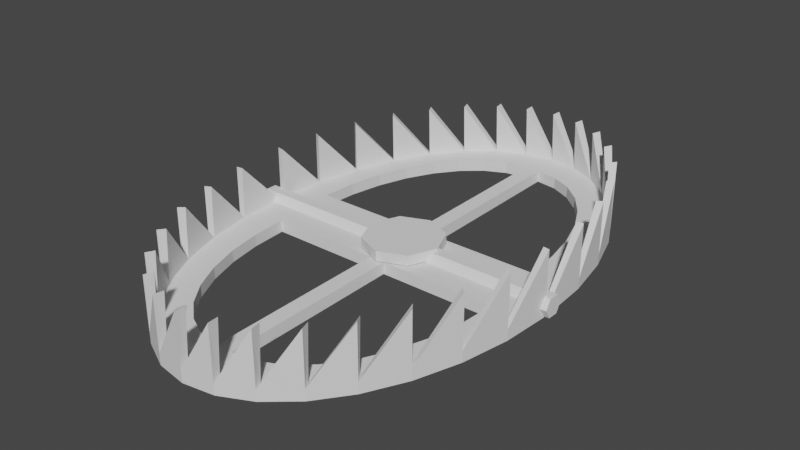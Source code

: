 # Source: trap_1.blend  (saved by Blender 2.82.7; exported with 4.5.12 LTS)
import bpy
from mathutils import Matrix  # noqa: F401  (used for matrix-valued properties, if any)

bpy.ops.wm.read_factory_settings(use_empty=True)
scene = bpy.context.scene
scene.name = 'Scene'

# ---- collections
col_collection = bpy.data.collections.new('Collection'); scene.collection.children.link(col_collection)

# ---- world
world_world = bpy.data.worlds.new('World'); scene.world = world_world
world_world.use_nodes = True; world_world.node_tree.nodes.clear()
_N = world_world.node_tree.nodes; _L = world_world.node_tree.links
n0 = _N.new('ShaderNodeOutputWorld'); n0.name = 'World Output'; n0.location = (300, 300)
n1 = _N.new('ShaderNodeBackground'); n1.name = 'Background'; n1.location = (10, 300)
n1.inputs[0].default_value = (0.05088, 0.05088, 0.05088, 1.0)
_L.new(n1.outputs[0], n0.inputs[0])
n0.is_active_output = True
world_world.color = (0.05088, 0.05088, 0.05088)
world_world.use_sun_shadow = False
world_world.sun_shadow_jitter_overblur = 0.0

# ---- meshes
me_x = bpy.data.meshes.new('円柱')
me_x.from_pydata([(1.0, 7.55e-08, -1.0), (1.0, 7.55e-08, 1.0), (0.9808, -0.1951, -1.0), (0.9808, -0.1951, 1.0), (0.9239, -0.3827, -1.0), (0.9239, -0.3827, 1.0), (0.8315, -0.5556, -1.0), (0.8315, -0.5556, 1.0), (0.7071, -0.7071, -1.0), (0.7071, -0.7071, 1.0), (0.5556, -0.8315, -1.0), (0.5556, -0.8315, 1.0), (0.3827, -0.9239, -1.0), (0.3827, -0.9239, 1.0), (0.1951, -0.9808, -1.0), (0.1951, -0.9808, 1.0), (-3.258e-07, -1.0, -1.0), (-3.258e-07, -1.0, 1.0), (-0.1951, -0.9808, -1.0), (-0.1951, -0.9808, 1.0), (-0.3827, -0.9239, -1.0), (-0.3827, -0.9239, 1.0), (-0.5556, -0.8315, -1.0), (-0.5556, -0.8315, 1.0), (-0.7071, -0.7071, -1.0), (-0.7071, -0.7071, 1.0), (-0.8315, -0.5556, -1.0), (-0.8315, -0.5556, 1.0), (-0.9239, -0.3827, -1.0), (-0.9239, -0.3827, 1.0), (-0.9808, -0.1951, -1.0), (-0.9808, -0.1951, 1.0), (-1.0, 9.656e-07, -1.0), (0.971, 0.00286, -0.9726), (0.9602, 0.00392, 1.0), (0.9527, -0.1894, -0.9721), (0.9425, -0.1835, 1.0), (0.8974, -0.3716, -0.9721), (0.8886, -0.3638, 1.0), (0.8077, -0.5396, -0.9721), (0.8005, -0.5302, 1.0), (0.6869, -0.6868, -0.9721), (0.6817, -0.6762, 1.0), (0.5397, -0.8076, -0.9721), (0.5367, -0.7962, 1.0), (0.3718, -0.8973, -0.9721), (0.3711, -0.8856, 1.0), (0.1896, -0.9526, -0.9721), (0.1912, -0.941, 1.0), (9.001e-05, -0.9713, -0.9721), (0.003919, -0.9602, 1.0), (-0.1894, -0.9527, -0.9721), (-0.1835, -0.9425, 1.0), (-0.3716, -0.8974, -0.9721), (-0.3638, -0.8886, 1.0), (-0.5396, -0.8077, -0.9721), (-0.5302, -0.8005, 1.0), (-0.6868, -0.6869, -0.9721), (-0.6762, -0.6817, 1.0), (-0.8076, -0.5397, -0.9721), (-0.7962, -0.5367, 1.0), (-0.8973, -0.3718, -0.9721), (-0.8856, -0.3711, 1.0), (-0.9526, -0.1896, -0.9721), (-0.941, -0.1912, 1.0), (-0.9718, 0.002773, -0.9717), (0.7871, -0.1215, -0.9726), (0.7871, -0.1215, -1.0), (0.05541, -0.1215, -0.9724), (0.05541, -0.1215, -1.0), (0.7807, -0.1936, -0.9725), (0.7807, -0.1936, -1.0), (0.7736, -0.2636, -0.9725), (0.7736, -0.2636, -1.0), (0.7327, -0.3983, -0.9724), (0.7327, -0.3983, -1.0), (0.6664, -0.5225, -0.9723), (0.6664, -0.5225, -1.0), (0.5771, -0.6313, -0.9723), (0.5771, -0.6313, -1.0), (0.4683, -0.7206, -0.9722), (0.4683, -0.7206, -1.0), (0.3441, -0.787, -0.9722), (0.3441, -0.787, -1.0), (0.06934, -0.8417, -0.9722), (0.06934, -0.8417, -1.0), (0.2094, -0.8279, -0.9722), (0.2094, -0.8279, -1.0), (-0.04459, -0.1215, -0.9724), (-0.04459, -0.1215, -1.0), (-0.03066, -0.8417, -0.9722), (-0.03066, -0.8417, -1.0), (-0.7492, -0.1215, -0.9721), (-0.7492, -0.1215, -1.0), (-0.1708, -0.8279, -0.9722), (-0.1708, -0.8279, -1.0), (-0.6278, -0.5226, -0.9722), (-0.6278, -0.5226, -1.0), (-0.735, -0.2637, -0.9722), (-0.735, -0.2637, -1.0), (-0.6941, -0.3984, -0.9722), (-0.6941, -0.3984, -1.0), (-0.3055, -0.787, -0.9722), (-0.3055, -0.787, -1.0), (-0.4296, -0.7207, -0.9722), (-0.4296, -0.7207, -1.0), (-0.5385, -0.6314, -0.9722), (-0.5385, -0.6314, -1.0), (1.0, 7.493e-08, -1.423), (0.9808, -0.1951, -1.423), (0.9239, -0.3827, -1.423), (0.8315, -0.5556, -1.423), (0.7071, -0.7071, -1.423), (0.5556, -0.8315, -1.423), (0.3827, -0.9239, -1.423), (0.1951, -0.9808, -1.423), (-3.258e-07, -1.0, -1.423), (-0.1951, -0.9808, -1.423), (-0.3827, -0.9239, -1.423), (-0.5556, -0.8315, -1.423), (-0.7071, -0.7071, -1.423), (-0.8315, -0.5556, -1.423), (-0.9239, -0.3827, -1.423), (-0.9808, -0.1951, -1.423), (-1.0, 9.65e-07, -1.423), (0.7807, -0.1936, -1.423), (0.7871, -0.1215, -1.423), (0.05541, -0.1215, -1.423), (0.7736, -0.2636, -1.423), (0.7327, -0.3983, -1.423), (0.6664, -0.5225, -1.423), (0.5771, -0.6313, -1.423), (0.4683, -0.7206, -1.423), (0.3441, -0.787, -1.423), (0.06934, -0.8417, -1.423), (0.2094, -0.8279, -1.423), (-0.03066, -0.8417, -1.423), (-0.04459, -0.1215, -1.423), (-0.7492, -0.1215, -1.423), (-0.1708, -0.8279, -1.423), (-0.6278, -0.5226, -1.423), (-0.6941, -0.3984, -1.423), (-0.735, -0.2637, -1.423), (-0.3055, -0.787, -1.423), (-0.4296, -0.7207, -1.423), (-0.5385, -0.6314, -1.423)], [], [(1, 2, 0), (3, 4, 2), (5, 6, 4), (7, 8, 6), (9, 10, 8), (11, 12, 10), (13, 14, 12), (15, 16, 14), (17, 18, 16), (19, 20, 18), (21, 22, 20), (23, 24, 22), (25, 26, 24), (27, 28, 26), (29, 30, 28), (31, 32, 30), (83, 81, 132, 133), (34, 33, 35), (36, 35, 37), (38, 37, 39), (40, 39, 41), (42, 41, 43), (44, 43, 45), (46, 45, 47), (48, 47, 49), (50, 49, 51), (52, 51, 53), (54, 53, 55), (56, 55, 57), (58, 57, 59), (60, 59, 61), (62, 61, 63), (64, 63, 65), (65, 63, 92, 88, 90, 84, 68, 66, 35, 33), (1, 0, 33, 34), (3, 2, 35, 36), (5, 4, 37, 38), (7, 6, 39, 40), (9, 8, 41, 42), (11, 10, 43, 44), (13, 12, 45, 46), (15, 14, 47, 48), (17, 16, 49, 50), (19, 18, 51, 52), (21, 20, 53, 54), (23, 22, 55, 56), (25, 24, 57, 58), (27, 26, 59, 60), (29, 28, 61, 62), (31, 30, 63, 64), (2, 1, 34, 35), (4, 3, 36, 37), (6, 5, 38, 39), (8, 7, 40, 41), (10, 9, 42, 43), (12, 11, 44, 45), (14, 13, 46, 47), (16, 15, 48, 49), (18, 17, 50, 51), (20, 19, 52, 53), (22, 21, 54, 55), (24, 23, 56, 57), (26, 25, 58, 59), (28, 27, 60, 61), (30, 29, 62, 63), (32, 31, 64, 65), (0, 32, 65, 33), (95, 94, 90, 91), (103, 102, 94, 95), (97, 96, 106, 107), (93, 92, 98, 99), (101, 100, 96, 97), (77, 76, 74, 75), (69, 68, 84, 85), (105, 104, 102, 103), (92, 93, 89, 88), (71, 70, 66, 67), (107, 106, 104, 105), (85, 84, 86, 87), (87, 86, 82, 83), (79, 78, 76, 77), (67, 66, 68, 69), (75, 74, 72, 73), (24, 26, 121, 120), (73, 72, 70, 71), (35, 66, 70, 72, 74, 76, 78, 80, 82, 86, 84, 90, 94, 102, 104, 106, 96, 100, 98, 92, 63, 61, 59, 57, 55, 53, 51, 49, 47, 45, 43, 41, 39, 37), (83, 82, 80, 81), (81, 80, 78, 79), (99, 98, 100, 101), (91, 90, 88, 89), (124, 108, 109, 126, 127, 137, 138, 123), (123, 138, 142, 141, 140, 145, 144, 143, 139, 136, 137, 127, 134, 135, 133, 132, 131, 130, 129, 128, 125, 126, 109, 110, 111, 112, 113, 114, 115, 116, 117, 118, 119, 120, 121, 122), (101, 97, 140, 141), (69, 85, 134, 127), (12, 14, 115, 114), (26, 28, 122, 121), (0, 2, 109, 108), (99, 101, 141, 142), (14, 16, 116, 115), (87, 83, 133, 135), (73, 71, 125, 128), (28, 30, 123, 122), (2, 4, 110, 109), (93, 99, 142, 138), (16, 18, 117, 116), (75, 73, 128, 129), (105, 103, 143, 144), (30, 32, 124, 123), (85, 87, 135, 134), (4, 6, 111, 110), (18, 20, 118, 117), (77, 75, 129, 130), (91, 89, 137, 136), (79, 77, 130, 131), (6, 8, 112, 111), (97, 107, 145, 140), (89, 93, 138, 137), (20, 22, 119, 118), (32, 0, 108, 124), (103, 95, 139, 143), (8, 10, 113, 112), (107, 105, 144, 145), (95, 91, 136, 139), (22, 24, 120, 119), (81, 79, 131, 132), (71, 67, 126, 125), (10, 12, 114, 113), (67, 69, 127, 126)])
_uv = me_x.uv_layers.new(name='UVマップ')
_uv.uv.foreach_set('vector', [0.75, 1.0, 0.7188, 0.5, 0.75, 0.5, 0.7188, 1.0, 0.6875, 0.5, 0.7188, 0.5, 0.6875, 1.0, 0.6562, 0.5, 0.6875, 0.5, 0.6562, 1.0, 0.625, 0.5, 0.6562, 0.5, 0.625, 1.0, 0.5938, 0.5, 0.625, 0.5, 0.5938, 1.0, 0.5625, 0.5, 0.5938, 0.5, 0.5625, 1.0, 0.5312, 0.5, 0.5625, 0.5, 0.5312, 1.0, 0.5, 0.5, 0.5312, 0.5, 0.5, 1.0, 0.4688, 0.5, 0.5, 0.5, 0.4688, 1.0, 0.4375, 0.5, 0.4688, 0.5, 0.4375, 1.0, 0.4062, 0.5, 0.4375, 0.5, 0.4062, 1.0, 0.375, 0.5, 0.4062, 0.5, 0.375, 1.0, 0.3438, 0.5, 0.375, 0.5, 0.3438, 1.0, 0.3125, 0.5, 0.3438, 0.5, 0.3125, 1.0, 0.2812, 0.5, 0.3125, 0.5, 0.2812, 1.0, 0.25, 0.5, 0.2812, 0.5, 0.6582, 0.4717, 0.6167, 0.4496, 0.6167, 0.4496, 0.6582, 0.4717, 0.75, 1.0, 0.75, 0.5, 0.7188, 0.5, 0.7188, 1.0, 0.7188, 0.5, 0.6875, 0.5, 0.6875, 1.0, 0.6875, 0.5, 0.6562, 0.5, 0.6562, 1.0, 0.6562, 0.5, 0.625, 0.5, 0.625, 1.0, 0.625, 0.5, 0.5938, 0.5, 0.5938, 1.0, 0.5938, 0.5, 0.5625, 0.5, 0.5625, 1.0, 0.5625, 0.5, 0.5312, 0.5, 0.5312, 1.0, 0.5312, 0.5, 0.5, 0.5, 0.5, 1.0, 0.5, 0.5, 0.4688, 0.5, 0.4688, 1.0, 0.4688, 0.5, 0.4375, 0.5, 0.4375, 1.0, 0.4375, 0.5, 0.4062, 0.5, 0.4062, 1.0, 0.4062, 0.5, 0.375, 0.5, 0.375, 1.0, 0.375, 0.5, 0.3438, 0.5, 0.3438, 1.0, 0.3438, 0.5, 0.3125, 0.5, 0.3125, 1.0, 0.3125, 0.5, 0.2812, 0.5, 0.2812, 1.0, 0.2812, 0.5, 0.25, 0.5, 0.51, 0.25, 0.5146, 0.2032, 0.565, 0.2195, 0.7391, 0.2194, 0.7424, 0.04197, 0.7671, 0.04197, 0.7638, 0.2194, 0.9445, 0.2195, 0.9854, 0.2032, 0.99, 0.25, 0.75, 1.0, 0.75, 0.5, 0.75, 0.5, 0.75, 1.0, 0.7188, 1.0, 0.7188, 0.5, 0.7188, 0.5, 0.7188, 1.0, 0.6875, 1.0, 0.6875, 0.5, 0.6875, 0.5, 0.6875, 1.0, 0.6562, 1.0, 0.6562, 0.5, 0.6562, 0.5, 0.6562, 1.0, 0.625, 1.0, 0.625, 0.5, 0.625, 0.5, 0.625, 1.0, 0.5938, 1.0, 0.5938, 0.5, 0.5938, 0.5, 0.5938, 1.0, 0.5625, 1.0, 0.5625, 0.5, 0.5625, 0.5, 0.5625, 1.0, 0.5312, 1.0, 0.5312, 0.5, 0.5312, 0.5, 0.5312, 1.0, 0.5, 1.0, 0.5, 0.5, 0.5, 0.5, 0.5, 1.0, 0.4688, 1.0, 0.4688, 0.5, 0.4688, 0.5, 0.4688, 1.0, 0.4375, 1.0, 0.4375, 0.5, 0.4375, 0.5, 0.4375, 1.0, 0.4062, 1.0, 0.4062, 0.5, 0.4062, 0.5, 0.4062, 1.0, 0.375, 1.0, 0.375, 0.5, 0.375, 0.5, 0.375, 1.0, 0.3438, 1.0, 0.3438, 0.5, 0.3438, 0.5, 0.3438, 1.0, 0.3125, 1.0, 0.3125, 0.5, 0.3125, 0.5, 0.3125, 1.0, 0.2812, 1.0, 0.2812, 0.5, 0.2812, 0.5, 0.2812, 1.0, 0.7188, 0.5, 0.75, 1.0, 0.75, 1.0, 0.7188, 0.5, 0.6875, 0.5, 0.7188, 1.0, 0.7188, 1.0, 0.6875, 0.5, 0.6562, 0.5, 0.6875, 1.0, 0.6875, 1.0, 0.6562, 0.5, 0.625, 0.5, 0.6562, 1.0, 0.6562, 1.0, 0.625, 0.5, 0.5938, 0.5, 0.625, 1.0, 0.625, 1.0, 0.5938, 0.5, 0.5625, 0.5, 0.5938, 1.0, 0.5938, 1.0, 0.5625, 0.5, 0.5312, 0.5, 0.5625, 1.0, 0.5625, 1.0, 0.5312, 0.5, 0.5, 0.5, 0.5312, 1.0, 0.5312, 1.0, 0.5, 0.5, 0.4688, 0.5, 0.5, 1.0, 0.5, 1.0, 0.4688, 0.5, 0.4375, 0.5, 0.4688, 1.0, 0.4688, 1.0, 0.4375, 0.5, 0.4062, 0.5, 0.4375, 1.0, 0.4375, 1.0, 0.4062, 0.5, 0.375, 0.5, 0.4062, 1.0, 0.4062, 1.0, 0.375, 0.5, 0.3438, 0.5, 0.375, 1.0, 0.375, 1.0, 0.3438, 0.5, 0.3125, 0.5, 0.3438, 1.0, 0.3438, 1.0, 0.3125, 0.5, 0.2812, 0.5, 0.3125, 1.0, 0.3125, 1.0, 0.2812, 0.5, 0.25, 0.5, 0.2812, 1.0, 0.2812, 1.0, 0.25, 0.5, 0.99, 0.25, 0.51, 0.25, 0.51, 0.25, 0.99, 0.25, 0.7968, 0.4854, 0.7968, 0.4854, 0.7519, 0.4898, 0.7517, 0.4898, 0.8418, 0.4717, 0.8418, 0.4717, 0.7968, 0.4854, 0.7968, 0.4854, 0.9496, 0.3833, 0.9496, 0.3833, 0.9197, 0.4197, 0.9197, 0.4197, 0.99, 0.25, 0.99, 0.25, 0.9854, 0.2968, 0.9854, 0.2968, 0.9717, 0.3418, 0.9717, 0.3418, 0.9496, 0.3833, 0.9496, 0.3833, 0.5504, 0.3833, 0.5504, 0.3833, 0.5283, 0.3418, 0.5283, 0.3418, 0.7545, 0.25, 0.7545, 0.25, 0.75, 0.49, 0.75, 0.49, 0.8833, 0.4496, 0.8833, 0.4496, 0.8418, 0.4717, 0.8418, 0.4717, 0.99, 0.25, 0.99, 0.25, 0.7551, 0.25, 0.7551, 0.25, 0.5123, 0.2734, 0.5123, 0.2734, 0.51, 0.25, 0.51, 0.25, 0.9197, 0.4197, 0.9197, 0.4197, 0.8833, 0.4496, 0.8833, 0.4496, 0.75, 0.49, 0.75, 0.49, 0.7032, 0.4854, 0.7032, 0.4854, 0.7032, 0.4854, 0.7032, 0.4854, 0.6582, 0.4717, 0.6582, 0.4717, 0.5803, 0.4197, 0.5803, 0.4197, 0.5504, 0.3833, 0.5504, 0.3833, 0.51, 0.25, 0.51, 0.25, 0.7545, 0.25, 0.7545, 0.25, 0.5283, 0.3418, 0.5283, 0.3418, 0.5146, 0.2968, 0.5146, 0.2968, 0.375, 0.5, 0.3438, 0.5, 0.3438, 0.5, 0.375, 0.5, 0.5146, 0.2968, 0.5146, 0.2968, 0.5123, 0.2734, 0.5123, 0.2734, 0.9854, 0.2032, 0.9445, 0.2195, 0.9429, 0.2018, 0.9412, 0.1846, 0.9311, 0.1514, 0.9147, 0.1208, 0.8926, 0.09393, 0.8657, 0.07187, 0.835, 0.05548, 0.8017, 0.04539, 0.7671, 0.04197, 0.7424, 0.04197, 0.7078, 0.04538, 0.6745, 0.05548, 0.6438, 0.07187, 0.617, 0.09392, 0.5949, 0.1208, 0.5785, 0.1514, 0.5684, 0.1846, 0.565, 0.2195, 0.5146, 0.2032, 0.5283, 0.1582, 0.5504, 0.1167, 0.5803, 0.08029, 0.6167, 0.05045, 0.6582, 0.02827, 0.7032, 0.01461, 0.75, 0.01, 0.7968, 0.01461, 0.8418, 0.02827, 0.8833, 0.05045, 0.9197, 0.08029, 0.9496, 0.1167, 0.9717, 0.1582, 0.6582, 0.4717, 0.6582, 0.4717, 0.6167, 0.4496, 0.6167, 0.4496, 0.6167, 0.4496, 0.6167, 0.4496, 0.5803, 0.4197, 0.5803, 0.4197, 0.9854, 0.2968, 0.9854, 0.2968, 0.9717, 0.3418, 0.9717, 0.3418, 0.7517, 0.4898, 0.7519, 0.4898, 0.7551, 0.25, 0.7551, 0.25, 0.51, 0.25, 0.99, 0.25, 0.9854, 0.2032, 0.9389, 0.2209, 0.7633, 0.2208, 0.7393, 0.2208, 0.5702, 0.2208, 0.5146, 0.2032, 0.5146, 0.2032, 0.5702, 0.2208, 0.5736, 0.1867, 0.5834, 0.1544, 0.5993, 0.1246, 0.6208, 0.09847, 0.6469, 0.07704, 0.6767, 0.06111, 0.709, 0.05131, 0.7426, 0.048, 0.7393, 0.2208, 0.7633, 0.2208, 0.7666, 0.048, 0.8003, 0.05131, 0.8326, 0.06112, 0.8624, 0.07705, 0.8885, 0.09849, 0.9099, 0.1246, 0.9259, 0.1544, 0.9357, 0.1867, 0.9374, 0.2035, 0.9389, 0.2209, 0.9854, 0.2032, 0.9717, 0.1582, 0.9496, 0.1167, 0.9197, 0.08029, 0.8833, 0.05045, 0.8418, 0.02827, 0.7968, 0.01461, 0.75, 0.01, 0.7032, 0.01461, 0.6582, 0.02827, 0.6167, 0.05045, 0.5803, 0.08029, 0.5504, 0.1167, 0.5283, 0.1582, 0.9717, 0.3418, 0.9496, 0.3833, 0.9496, 0.3833, 0.9717, 0.3418, 0.7545, 0.25, 0.75, 0.49, 0.75, 0.49, 0.7545, 0.25, 0.5625, 0.5, 0.5312, 0.5, 0.5312, 0.5, 0.5625, 0.5, 0.3438, 0.5, 0.3125, 0.5, 0.3125, 0.5, 0.3438, 0.5, 0.75, 0.5, 0.7188, 0.5, 0.7188, 0.5, 0.75, 0.5, 0.9854, 0.2968, 0.9717, 0.3418, 0.9717, 0.3418, 0.9854, 0.2968, 0.5312, 0.5, 0.5, 0.5, 0.5, 0.5, 0.5312, 0.5, 0.7032, 0.4854, 0.6582, 0.4717, 0.6582, 0.4717, 0.7032, 0.4854, 0.5146, 0.2968, 0.5123, 0.2734, 0.5123, 0.2734, 0.5146, 0.2968, 0.3125, 0.5, 0.2812, 0.5, 0.2812, 0.5, 0.3125, 0.5, 0.7188, 0.5, 0.6875, 0.5, 0.6875, 0.5, 0.7188, 0.5, 0.99, 0.25, 0.9854, 0.2968, 0.9854, 0.2968, 0.99, 0.25, 0.5, 0.5, 0.4688, 0.5, 0.4688, 0.5, 0.5, 0.5, 0.5283, 0.3418, 0.5146, 0.2968, 0.5146, 0.2968, 0.5283, 0.3418, 0.8833, 0.4496, 0.8418, 0.4717, 0.8418, 0.4717, 0.8833, 0.4496, 0.2812, 0.5, 0.25, 0.5, 0.25, 0.5, 0.2812, 0.5, 0.75, 0.49, 0.7032, 0.4854, 0.7032, 0.4854, 0.75, 0.49, 0.6875, 0.5, 0.6562, 0.5, 0.6562, 0.5, 0.6875, 0.5, 0.4688, 0.5, 0.4375, 0.5, 0.4375, 0.5, 0.4688, 0.5, 0.5504, 0.3833, 0.5283, 0.3418, 0.5283, 0.3418, 0.5504, 0.3833, 0.7517, 0.4898, 0.7551, 0.25, 0.7551, 0.25, 0.7517, 0.4898, 0.5803, 0.4197, 0.5504, 0.3833, 0.5504, 0.3833, 0.5803, 0.4197, 0.6562, 0.5, 0.625, 0.5, 0.625, 0.5, 0.6562, 0.5, 0.9496, 0.3833, 0.9197, 0.4197, 0.9197, 0.4197, 0.9496, 0.3833, 0.7551, 0.25, 0.99, 0.25, 0.99, 0.25, 0.7551, 0.25, 0.4375, 0.5, 0.4062, 0.5, 0.4062, 0.5, 0.4375, 0.5, 0.51, 0.25, 0.99, 0.25, 0.99, 0.25, 0.51, 0.25, 0.8418, 0.4717, 0.7968, 0.4854, 0.7968, 0.4854, 0.8418, 0.4717, 0.625, 0.5, 0.5938, 0.5, 0.5938, 0.5, 0.625, 0.5, 0.9197, 0.4197, 0.8833, 0.4496, 0.8833, 0.4496, 0.9197, 0.4197, 0.7968, 0.4854, 0.7517, 0.4898, 0.7517, 0.4898, 0.7968, 0.4854, 0.4062, 0.5, 0.375, 0.5, 0.375, 0.5, 0.4062, 0.5, 0.6167, 0.4496, 0.5803, 0.4197, 0.5803, 0.4197, 0.6167, 0.4496, 0.5123, 0.2734, 0.51, 0.25, 0.51, 0.25, 0.5123, 0.2734, 0.5938, 0.5, 0.5625, 0.5, 0.5625, 0.5, 0.5938, 0.5, 0.51, 0.25, 0.7545, 0.25, 0.7545, 0.25, 0.51, 0.25])
me_x.use_remesh_fix_poles = True
me_x.use_remesh_preserve_attributes = False
me_x.use_mirror_vertex_groups = False
me_x.update()
me_001 = bpy.data.meshes.new('円柱.001')
me_001.from_pydata([(0.0, 1.0, -1.0), (0.0, 1.0, 1.0), (0.1951, 0.9808, -1.0), (0.1951, 0.9808, 1.0), (0.3827, 0.9239, -1.0), (0.3827, 0.9239, 1.0), (0.5556, 0.8315, -1.0), (0.5556, 0.8315, 1.0), (0.7071, 0.7071, -1.0), (0.7071, 0.7071, 1.0), (0.8315, 0.5556, -1.0), (0.8315, 0.5556, 1.0), (0.9239, 0.3827, -1.0), (0.9239, 0.3827, 1.0), (0.9808, 0.1951, -1.0), (0.9808, 0.1951, 1.0), (1.0, 7.55e-08, -1.0), (-1.0, 9.656e-07, -1.0), (-1.0, 9.656e-07, 1.0), (-0.9808, 0.1951, -1.0), (-0.9808, 0.1951, 1.0), (-0.9239, 0.3827, -1.0), (-0.9239, 0.3827, 1.0), (-0.8315, 0.5556, -1.0), (-0.8315, 0.5556, 1.0), (-0.7071, 0.7071, -1.0), (-0.7071, 0.7071, 1.0), (-0.5556, 0.8315, -1.0), (-0.5556, 0.8315, 1.0), (-0.3827, 0.9239, -1.0), (-0.3827, 0.9239, 1.0), (-0.1951, 0.9808, -1.0), (-0.1951, 0.9808, 1.0), (-0.9904, 0.09755, -1.0), (-9.033e-05, 0.9713, -0.9721), (-0.00392, 0.9602, 1.0), (0.1894, 0.9527, -0.9721), (0.1835, 0.9425, 1.0), (0.3716, 0.8974, -0.9721), (0.3638, 0.8886, 1.0), (0.5396, 0.8077, -0.9721), (0.5302, 0.8005, 1.0), (0.6868, 0.6869, -0.9721), (0.6762, 0.6817, 1.0), (0.8076, 0.5397, -0.9721), (0.7962, 0.5367, 1.0), (0.8973, 0.3718, -0.9721), (0.8856, 0.3711, 1.0), (0.9526, 0.1896, -0.9721), (0.941, 0.1912, 1.0), (0.9718, -0.002772, -0.9717), (-0.971, -0.002859, -0.9726), (-0.9602, -0.003919, 1.0), (-0.9527, 0.1894, -0.9721), (-0.9425, 0.1835, 1.0), (-0.8974, 0.3716, -0.9721), (-0.8886, 0.3638, 1.0), (-0.8077, 0.5396, -0.9721), (-0.8005, 0.5302, 1.0), (-0.6869, 0.6868, -0.9721), (-0.6817, 0.6762, 1.0), (-0.5397, 0.8076, -0.9721), (-0.5367, 0.7962, 1.0), (-0.3718, 0.8973, -0.9721), (-0.3711, 0.8856, 1.0), (-0.1896, 0.9526, -0.9721), (-0.1912, 0.941, 1.0), (-0.9622, 0.09477, -0.9717), (0.7546, 0.1147, -0.9719), (0.7546, 0.1147, -1.0), (0.7404, 0.2569, -0.9721), (0.7404, 0.2569, -1.0), (0.04992, 0.1146, -0.9719), (0.04992, 0.1146, -1.0), (0.6995, 0.3916, -0.9721), (0.6995, 0.3916, -1.0), (0.6331, 0.5157, -0.9721), (0.6331, 0.5157, -1.0), (0.5438, 0.6245, -0.9721), (0.5438, 0.6245, -1.0), (0.3108, 0.7802, -0.9721), (0.3108, 0.7802, -1.0), (0.435, 0.7138, -0.9721), (0.435, 0.7138, -1.0), (0.1761, 0.821, -0.9721), (0.1761, 0.821, -1.0), (0.036, 0.8348, -0.9721), (0.036, 0.8348, -1.0), (-0.7818, 0.1146, -0.9718), (-0.7818, 0.1146, -1.0), (-0.05008, 0.1146, -0.9719), (-0.05008, 0.1146, -1.0), (-0.064, 0.8348, -0.9721), (-0.064, 0.8348, -1.0), (-0.2041, 0.821, -0.9721), (-0.2041, 0.821, -1.0), (-0.3388, 0.7801, -0.972), (-0.3388, 0.7801, -1.0), (-0.6611, 0.5156, -0.9719), (-0.6611, 0.5156, -1.0), (-0.5718, 0.6245, -0.972), (-0.5718, 0.6245, -1.0), (-0.4629, 0.7138, -0.972), (-0.4629, 0.7138, -1.0), (-0.7753, 0.1868, -0.9718), (-0.7753, 0.1868, -1.0), (-0.7274, 0.3915, -0.9719), (-0.7274, 0.3915, -1.0), (-0.7683, 0.2568, -0.9718), (-0.7683, 0.2568, -1.0), (-2.806e-10, 1.0, -1.423), (0.1951, 0.9808, -1.423), (0.3827, 0.9239, -1.423), (0.5556, 0.8315, -1.423), (0.7071, 0.7071, -1.423), (0.8315, 0.5556, -1.423), (0.9239, 0.3827, -1.423), (0.9808, 0.1951, -1.423), (1.0, 7.554e-08, -1.423), (-0.9904, 0.09755, -1.423), (-0.9808, 0.1951, -1.423), (-0.9239, 0.3827, -1.423), (-0.8315, 0.5556, -1.423), (-0.7071, 0.7071, -1.423), (-0.5556, 0.8315, -1.423), (-0.3827, 0.9239, -1.423), (-0.1951, 0.9808, -1.423), (-1.0, 9.656e-07, -1.423), (0.7546, 0.1147, -1.423), (0.7404, 0.2569, -1.423), (0.04992, 0.1146, -1.423), (0.6995, 0.3916, -1.423), (0.6331, 0.5157, -1.423), (0.5438, 0.6245, -1.423), (0.435, 0.7138, -1.423), (0.036, 0.8348, -1.423), (0.1761, 0.821, -1.423), (0.3108, 0.7802, -1.423), (-0.05008, 0.1146, -1.423), (-0.7818, 0.1146, -1.423), (-0.064, 0.8348, -1.423), (-0.2041, 0.821, -1.423), (-0.3388, 0.7801, -1.423), (-0.6611, 0.5156, -1.423), (-0.5718, 0.6245, -1.423), (-0.4629, 0.7138, -1.423), (-0.7274, 0.3915, -1.423), (-0.7683, 0.2568, -1.423), (-0.7753, 0.1868, -1.423)], [], [(1, 2, 0), (3, 4, 2), (5, 6, 4), (7, 8, 6), (9, 10, 8), (11, 12, 10), (13, 14, 12), (15, 16, 14), (18, 19, 33, 17), (20, 21, 19), (22, 23, 21), (24, 25, 23), (26, 27, 25), (28, 29, 27), (30, 31, 29), (32, 0, 31), (85, 87, 135, 136), (35, 34, 36), (37, 36, 38), (39, 38, 40), (41, 40, 42), (43, 42, 44), (45, 44, 46), (47, 46, 48), (49, 48, 50), (52, 51, 67, 53), (54, 53, 55), (56, 55, 57), (58, 57, 59), (60, 59, 61), (62, 61, 63), (64, 63, 65), (66, 65, 34), (48, 68, 72, 90, 88, 67, 51, 50), (1, 0, 34, 35), (3, 2, 36, 37), (5, 4, 38, 39), (7, 6, 40, 41), (9, 8, 42, 43), (11, 10, 44, 45), (13, 12, 46, 47), (15, 14, 48, 49), (18, 17, 51, 52), (20, 19, 53, 54), (22, 21, 55, 56), (24, 23, 57, 58), (26, 25, 59, 60), (28, 27, 61, 62), (30, 29, 63, 64), (32, 31, 65, 66), (2, 1, 35, 36), (4, 3, 37, 38), (6, 5, 39, 40), (8, 7, 41, 42), (10, 9, 43, 44), (12, 11, 45, 46), (14, 13, 47, 48), (16, 15, 49, 50), (19, 18, 52, 53), (21, 20, 54, 55), (23, 22, 56, 57), (25, 24, 58, 59), (27, 26, 60, 61), (29, 28, 62, 63), (31, 30, 64, 65), (0, 32, 66, 34), (17, 16, 50, 51), (85, 84, 86, 87), (77, 76, 78, 79), (69, 68, 70, 71), (81, 80, 84, 85), (75, 74, 76, 77), (99, 98, 106, 107), (91, 90, 92, 93), (83, 82, 80, 81), (105, 104, 88, 89), (68, 69, 73, 72), (79, 78, 82, 83), (93, 92, 94, 95), (101, 100, 98, 99), (95, 94, 96, 97), (89, 88, 90, 91), (107, 106, 108, 109), (25, 27, 124, 123), (109, 108, 104, 105), (67, 88, 104, 108, 106, 98, 100, 102, 96, 94, 92, 90, 72, 86, 84, 80, 82, 78, 76, 74, 70, 68, 48, 46, 44, 42, 40, 38, 36, 34, 65, 63, 61, 59, 57, 55, 53), (97, 96, 102, 103), (103, 102, 100, 101), (71, 70, 74, 75), (87, 86, 72, 73), (117, 118, 127, 119, 139, 138, 140, 135, 130, 128), (128, 129, 131, 132, 133, 134, 137, 136, 135, 140, 141, 142, 145, 144, 143, 146, 147, 148, 139, 119, 120, 121, 122, 123, 124, 125, 126, 110, 111, 112, 113, 114, 115, 116, 117), (107, 109, 147, 146), (95, 97, 142, 141), (12, 14, 117, 116), (105, 89, 139, 148), (0, 2, 111, 110), (69, 71, 129, 128), (101, 99, 143, 144), (27, 29, 125, 124), (81, 85, 136, 137), (73, 69, 128, 130), (14, 16, 118, 117), (103, 101, 144, 145), (29, 31, 126, 125), (83, 81, 137, 134), (2, 4, 112, 111), (33, 19, 120, 119), (71, 75, 131, 129), (97, 103, 145, 142), (31, 0, 110, 126), (87, 73, 130, 135), (4, 6, 113, 112), (19, 21, 121, 120), (75, 77, 132, 131), (89, 91, 138, 139), (6, 8, 114, 113), (21, 23, 122, 121), (17, 33, 119, 127), (77, 79, 133, 132), (99, 107, 146, 143), (91, 93, 140, 138), (16, 17, 127, 118), (8, 10, 115, 114), (23, 25, 123, 122), (79, 83, 134, 133), (93, 95, 141, 140), (10, 12, 116, 115), (109, 105, 148, 147)])
_uv = me_001.uv_layers.new(name='UVマップ')
_uv.uv.foreach_set('vector', [1.0, 1.0, 0.9688, 0.5, 1.0, 0.5, 0.9688, 1.0, 0.9375, 0.5, 0.9688, 0.5, 0.9375, 1.0, 0.9062, 0.5, 0.9375, 0.5, 0.9062, 1.0, 0.875, 0.5, 0.9062, 0.5, 0.875, 1.0, 0.8438, 0.5, 0.875, 0.5, 0.8438, 1.0, 0.8125, 0.5, 0.8438, 0.5, 0.8125, 1.0, 0.7812, 0.5, 0.8125, 0.5, 0.7812, 1.0, 0.75, 0.5, 0.7812, 0.5, 0.25, 1.0, 0.2188, 0.5, 0.2344, 0.5, 0.25, 0.5, 0.2188, 1.0, 0.1875, 0.5, 0.2188, 0.5, 0.1875, 1.0, 0.1562, 0.5, 0.1875, 0.5, 0.1562, 1.0, 0.125, 0.5, 0.1562, 0.5, 0.125, 1.0, 0.09375, 0.5, 0.125, 0.5, 0.09375, 1.0, 0.0625, 0.5, 0.09375, 0.5, 0.0625, 1.0, 0.03125, 0.5, 0.0625, 0.5, 0.03125, 1.0, 0.0, 0.5, 0.03125, 0.5, 0.7968, 0.4854, 0.7517, 0.4898, 0.7517, 0.4898, 0.7968, 0.4854, 1.0, 1.0, 1.0, 0.5, 0.9688, 0.5, 0.9688, 1.0, 0.9688, 0.5, 0.9375, 0.5, 0.9375, 1.0, 0.9375, 0.5, 0.9062, 0.5, 0.9062, 1.0, 0.9062, 0.5, 0.875, 0.5, 0.875, 1.0, 0.875, 0.5, 0.8438, 0.5, 0.8438, 1.0, 0.8438, 0.5, 0.8125, 0.5, 0.8125, 1.0, 0.8125, 0.5, 0.7812, 0.5, 0.7812, 1.0, 0.7812, 0.5, 0.75, 0.5, 0.25, 1.0, 0.25, 0.5, 0.2344, 0.5, 0.2188, 0.5, 0.2188, 1.0, 0.2188, 0.5, 0.1875, 0.5, 0.1875, 1.0, 0.1875, 0.5, 0.1562, 0.5, 0.1562, 1.0, 0.1562, 0.5, 0.125, 0.5, 0.125, 1.0, 0.125, 0.5, 0.09375, 0.5, 0.09375, 1.0, 0.09375, 0.5, 0.0625, 0.5, 0.0625, 1.0, 0.0625, 0.5, 0.03125, 0.5, 0.03125, 1.0, 0.03125, 0.5, 0.0, 0.5, 0.9854, 0.2968, 0.9364, 0.2788, 0.7622, 0.2789, 0.7375, 0.2789, 0.5568, 0.2788, 0.5123, 0.2734, 0.51, 0.25, 0.99, 0.25, 1.0, 1.0, 1.0, 0.5, 1.0, 0.5, 1.0, 1.0, 0.9688, 1.0, 0.9688, 0.5, 0.9688, 0.5, 0.9688, 1.0, 0.9375, 1.0, 0.9375, 0.5, 0.9375, 0.5, 0.9375, 1.0, 0.9062, 1.0, 0.9062, 0.5, 0.9062, 0.5, 0.9062, 1.0, 0.875, 1.0, 0.875, 0.5, 0.875, 0.5, 0.875, 1.0, 0.8438, 1.0, 0.8438, 0.5, 0.8438, 0.5, 0.8438, 1.0, 0.8125, 1.0, 0.8125, 0.5, 0.8125, 0.5, 0.8125, 1.0, 0.7812, 1.0, 0.7812, 0.5, 0.7812, 0.5, 0.7812, 1.0, 0.25, 1.0, 0.25, 0.5, 0.25, 0.5, 0.25, 1.0, 0.2188, 1.0, 0.2188, 0.5, 0.2188, 0.5, 0.2188, 1.0, 0.1875, 1.0, 0.1875, 0.5, 0.1875, 0.5, 0.1875, 1.0, 0.1562, 1.0, 0.1562, 0.5, 0.1562, 0.5, 0.1562, 1.0, 0.125, 1.0, 0.125, 0.5, 0.125, 0.5, 0.125, 1.0, 0.09375, 1.0, 0.09375, 0.5, 0.09375, 0.5, 0.09375, 1.0, 0.0625, 1.0, 0.0625, 0.5, 0.0625, 0.5, 0.0625, 1.0, 0.03125, 1.0, 0.03125, 0.5, 0.03125, 0.5, 0.03125, 1.0, 0.9688, 0.5, 1.0, 1.0, 1.0, 1.0, 0.9688, 0.5, 0.9375, 0.5, 0.9688, 1.0, 0.9688, 1.0, 0.9375, 0.5, 0.9062, 0.5, 0.9375, 1.0, 0.9375, 1.0, 0.9062, 0.5, 0.875, 0.5, 0.9062, 1.0, 0.9062, 1.0, 0.875, 0.5, 0.8438, 0.5, 0.875, 1.0, 0.875, 1.0, 0.8438, 0.5, 0.8125, 0.5, 0.8438, 1.0, 0.8438, 1.0, 0.8125, 0.5, 0.7812, 0.5, 0.8125, 1.0, 0.8125, 1.0, 0.7812, 0.5, 0.75, 0.5, 0.7812, 1.0, 0.7812, 1.0, 0.75, 0.5, 0.2188, 0.5, 0.25, 1.0, 0.25, 1.0, 0.2188, 0.5, 0.1875, 0.5, 0.2188, 1.0, 0.2188, 1.0, 0.1875, 0.5, 0.1562, 0.5, 0.1875, 1.0, 0.1875, 1.0, 0.1562, 0.5, 0.125, 0.5, 0.1562, 1.0, 0.1562, 1.0, 0.125, 0.5, 0.09375, 0.5, 0.125, 1.0, 0.125, 1.0, 0.09375, 0.5, 0.0625, 0.5, 0.09375, 1.0, 0.09375, 1.0, 0.0625, 0.5, 0.03125, 0.5, 0.0625, 1.0, 0.0625, 1.0, 0.03125, 0.5, 0.0, 0.5, 0.03125, 1.0, 0.03125, 1.0, 0.0, 0.5, 0.51, 0.25, 0.99, 0.25, 0.99, 0.25, 0.51, 0.25, 0.7968, 0.4854, 0.7968, 0.4854, 0.7519, 0.4898, 0.7517, 0.4898, 0.9496, 0.3833, 0.9496, 0.3833, 0.9197, 0.4197, 0.9197, 0.4197, 0.99, 0.25, 0.99, 0.25, 0.9854, 0.2968, 0.9854, 0.2968, 0.8418, 0.4717, 0.8418, 0.4717, 0.7968, 0.4854, 0.7968, 0.4854, 0.9717, 0.3418, 0.9717, 0.3418, 0.9496, 0.3833, 0.9496, 0.3833, 0.5504, 0.3833, 0.5504, 0.3833, 0.5283, 0.3418, 0.5283, 0.3418, 0.7545, 0.25, 0.7545, 0.25, 0.75, 0.49, 0.75, 0.49, 0.8833, 0.4496, 0.8833, 0.4496, 0.8418, 0.4717, 0.8418, 0.4717, 0.5123, 0.2734, 0.5123, 0.2734, 0.51, 0.25, 0.51, 0.25, 0.99, 0.25, 0.99, 0.25, 0.7551, 0.25, 0.7551, 0.25, 0.9197, 0.4197, 0.9197, 0.4197, 0.8833, 0.4496, 0.8833, 0.4496, 0.75, 0.49, 0.75, 0.49, 0.7032, 0.4854, 0.7032, 0.4854, 0.5803, 0.4197, 0.5803, 0.4197, 0.5504, 0.3833, 0.5504, 0.3833, 0.7032, 0.4854, 0.7032, 0.4854, 0.6582, 0.4717, 0.6582, 0.4717, 0.51, 0.25, 0.51, 0.25, 0.7545, 0.25, 0.7545, 0.25, 0.5283, 0.3418, 0.5283, 0.3418, 0.5146, 0.2968, 0.5146, 0.2968, 0.125, 0.5, 0.09375, 0.5, 0.09375, 0.5, 0.125, 0.5, 0.5146, 0.2968, 0.5146, 0.2968, 0.5123, 0.2734, 0.5123, 0.2734, 0.5123, 0.2734, 0.5568, 0.2788, 0.5584, 0.2965, 0.5602, 0.3137, 0.5703, 0.3469, 0.5867, 0.3775, 0.6087, 0.4044, 0.6356, 0.4264, 0.6663, 0.4428, 0.6996, 0.4529, 0.7342, 0.4563, 0.7375, 0.2789, 0.7622, 0.2789, 0.7589, 0.4563, 0.7935, 0.4529, 0.8268, 0.4428, 0.8575, 0.4264, 0.8844, 0.4044, 0.9064, 0.3775, 0.9228, 0.3469, 0.9329, 0.3137, 0.9364, 0.2788, 0.9854, 0.2968, 0.9717, 0.3418, 0.9496, 0.3833, 0.9197, 0.4197, 0.8833, 0.4496, 0.8418, 0.4717, 0.7968, 0.4854, 0.75, 0.49, 0.7032, 0.4854, 0.6582, 0.4717, 0.6167, 0.4496, 0.5803, 0.4197, 0.5504, 0.3833, 0.5283, 0.3418, 0.5146, 0.2968, 0.6582, 0.4717, 0.6582, 0.4717, 0.6167, 0.4496, 0.6167, 0.4496, 0.6167, 0.4496, 0.6167, 0.4496, 0.5803, 0.4197, 0.5803, 0.4197, 0.9854, 0.2968, 0.9854, 0.2968, 0.9717, 0.3418, 0.9717, 0.3418, 0.7517, 0.4898, 0.7519, 0.4898, 0.7551, 0.25, 0.7551, 0.25, 0.9854, 0.2968, 0.99, 0.25, 0.51, 0.25, 0.5123, 0.2734, 0.5624, 0.2775, 0.738, 0.2775, 0.7346, 0.4504, 0.7586, 0.4504, 0.762, 0.2775, 0.9311, 0.2775, 0.9311, 0.2775, 0.9277, 0.3117, 0.9179, 0.344, 0.9019, 0.3738, 0.8805, 0.3999, 0.8544, 0.4213, 0.8246, 0.4372, 0.7923, 0.447, 0.7586, 0.4504, 0.7346, 0.4504, 0.701, 0.447, 0.6687, 0.4372, 0.6389, 0.4213, 0.6128, 0.3999, 0.5913, 0.3737, 0.5754, 0.344, 0.5656, 0.3116, 0.5639, 0.2948, 0.5624, 0.2775, 0.5123, 0.2734, 0.5146, 0.2968, 0.5283, 0.3418, 0.5504, 0.3833, 0.5803, 0.4197, 0.6167, 0.4496, 0.6582, 0.4717, 0.7032, 0.4854, 0.75, 0.49, 0.7968, 0.4854, 0.8418, 0.4717, 0.8833, 0.4496, 0.9197, 0.4197, 0.9496, 0.3833, 0.9717, 0.3418, 0.9854, 0.2968, 0.5283, 0.3418, 0.5146, 0.2968, 0.5146, 0.2968, 0.5283, 0.3418, 0.7032, 0.4854, 0.6582, 0.4717, 0.6582, 0.4717, 0.7032, 0.4854, 0.8125, 0.5, 0.7812, 0.5, 0.7812, 0.5, 0.8125, 0.5, 0.5123, 0.2734, 0.51, 0.25, 0.51, 0.25, 0.5123, 0.2734, 1.0, 0.5, 0.9688, 0.5, 0.9688, 0.5, 1.0, 0.5, 0.99, 0.25, 0.9854, 0.2968, 0.9854, 0.2968, 0.99, 0.25, 0.5803, 0.4197, 0.5504, 0.3833, 0.5504, 0.3833, 0.5803, 0.4197, 0.09375, 0.5, 0.0625, 0.5, 0.0625, 0.5, 0.09375, 0.5, 0.8418, 0.4717, 0.7968, 0.4854, 0.7968, 0.4854, 0.8418, 0.4717, 0.7551, 0.25, 0.99, 0.25, 0.99, 0.25, 0.7551, 0.25, 0.7812, 0.5, 0.75, 0.5, 0.75, 0.5, 0.7812, 0.5, 0.6167, 0.4496, 0.5803, 0.4197, 0.5803, 0.4197, 0.6167, 0.4496, 0.0625, 0.5, 0.03125, 0.5, 0.03125, 0.5, 0.0625, 0.5, 0.8833, 0.4496, 0.8418, 0.4717, 0.8418, 0.4717, 0.8833, 0.4496, 0.9688, 0.5, 0.9375, 0.5, 0.9375, 0.5, 0.9688, 0.5, 0.2344, 0.5, 0.2188, 0.5, 0.2188, 0.5, 0.2344, 0.5, 0.9854, 0.2968, 0.9717, 0.3418, 0.9717, 0.3418, 0.9854, 0.2968, 0.6582, 0.4717, 0.6167, 0.4496, 0.6167, 0.4496, 0.6582, 0.4717, 0.03125, 0.5, 0.0, 0.5, 0.0, 0.5, 0.03125, 0.5, 0.7517, 0.4898, 0.7551, 0.25, 0.7551, 0.25, 0.7517, 0.4898, 0.9375, 0.5, 0.9062, 0.5, 0.9062, 0.5, 0.9375, 0.5, 0.2188, 0.5, 0.1875, 0.5, 0.1875, 0.5, 0.2188, 0.5, 0.9717, 0.3418, 0.9496, 0.3833, 0.9496, 0.3833, 0.9717, 0.3418, 0.51, 0.25, 0.7545, 0.25, 0.7545, 0.25, 0.51, 0.25, 0.9062, 0.5, 0.875, 0.5, 0.875, 0.5, 0.9062, 0.5, 0.1875, 0.5, 0.1562, 0.5, 0.1562, 0.5, 0.1875, 0.5, 0.25, 0.5, 0.2344, 0.5, 0.2344, 0.5, 0.25, 0.5, 0.9496, 0.3833, 0.9197, 0.4197, 0.9197, 0.4197, 0.9496, 0.3833, 0.5504, 0.3833, 0.5283, 0.3418, 0.5283, 0.3418, 0.5504, 0.3833, 0.7545, 0.25, 0.75, 0.49, 0.75, 0.49, 0.7545, 0.25, 0.99, 0.25, 0.51, 0.25, 0.51, 0.25, 0.99, 0.25, 0.875, 0.5, 0.8438, 0.5, 0.8438, 0.5, 0.875, 0.5, 0.1562, 0.5, 0.125, 0.5, 0.125, 0.5, 0.1562, 0.5, 0.9197, 0.4197, 0.8833, 0.4496, 0.8833, 0.4496, 0.9197, 0.4197, 0.75, 0.49, 0.7032, 0.4854, 0.7032, 0.4854, 0.75, 0.49, 0.8438, 0.5, 0.8125, 0.5, 0.8125, 0.5, 0.8438, 0.5, 0.5146, 0.2968, 0.5123, 0.2734, 0.5123, 0.2734, 0.5146, 0.2968])
me_001.use_remesh_fix_poles = True
me_001.use_remesh_preserve_attributes = False
me_001.use_mirror_vertex_groups = False
me_001.update()
me_002 = bpy.data.meshes.new('円柱.002')
me_002.from_pydata([(0.0, 1.0, -1.0), (0.0, 1.0, 1.0), (0.866, 0.5, -1.0), (0.866, 0.5, 1.0), (0.866, -0.5, -1.0), (0.866, -0.5, 1.0), (-8.742e-08, -1.0, -1.0), (-8.742e-08, -1.0, 1.0), (-0.866, -0.5, -1.0), (-0.866, -0.5, 1.0), (-0.866, 0.5, -1.0), (-0.866, 0.5, 1.0)], [], [(0, 1, 3, 2), (2, 3, 5, 4), (4, 5, 7, 6), (6, 7, 9, 8), (3, 1, 11, 9, 7, 5), (8, 9, 11, 10), (10, 11, 1, 0), (0, 2, 4, 6, 8, 10)])
_uv = me_002.uv_layers.new(name='UVマップ')
_uv.uv.foreach_set('vector', [1.0, 0.5, 1.0, 1.0, 0.8333, 1.0, 0.8333, 0.5, 0.8333, 0.5, 0.8333, 1.0, 0.6667, 1.0, 0.6667, 0.5, 0.6667, 0.5, 0.6667, 1.0, 0.5, 1.0, 0.5, 0.5, 0.5, 0.5, 0.5, 1.0, 0.3333, 1.0, 0.3333, 0.5, 0.4578, 0.37, 0.25, 0.49, 0.04215, 0.37, 0.04215, 0.13, 0.25, 0.01, 0.4578, 0.13, 0.3333, 0.5, 0.3333, 1.0, 0.1667, 1.0, 0.1667, 0.5, 0.1667, 0.5, 0.1667, 1.0, -8.941e-08, 1.0, -8.941e-08, 0.5, 0.75, 0.49, 0.9578, 0.37, 0.9578, 0.13, 0.75, 0.01, 0.5422, 0.13, 0.5422, 0.37])
me_002.use_remesh_fix_poles = True
me_002.use_remesh_preserve_attributes = False
me_002.use_mirror_vertex_groups = False
me_002.update()
me_005 = bpy.data.meshes.new('円柱.005')
me_005.from_pydata([(0.0, 1.0, -1.0), (0.0, 1.0, 1.0), (0.7071, 0.7071, -1.0), (0.7071, 0.7071, 1.0), (1.0, -4.371e-08, -1.0), (1.0, -4.371e-08, 1.0), (0.7071, -0.7071, -1.0), (0.7071, -0.7071, 1.0), (-8.742e-08, -1.0, -1.0), (-8.742e-08, -1.0, 1.0), (-0.7071, -0.7071, -1.0), (-0.7071, -0.7071, 1.0), (-1.0, 1.192e-08, -1.0), (-1.0, 1.192e-08, 1.0), (-0.7071, 0.7071, -1.0), (-0.7071, 0.7071, 1.0)], [], [(0, 1, 3, 2), (2, 3, 5, 4), (4, 5, 7, 6), (6, 7, 9, 8), (8, 9, 11, 10), (10, 11, 13, 12), (3, 1, 15, 13, 11, 9, 7, 5), (12, 13, 15, 14), (14, 15, 1, 0), (0, 2, 4, 6, 8, 10, 12, 14)])
_uv = me_005.uv_layers.new(name='UVマップ')
_uv.uv.foreach_set('vector', [1.0, 0.5, 1.0, 1.0, 0.875, 1.0, 0.875, 0.5, 0.875, 0.5, 0.875, 1.0, 0.75, 1.0, 0.75, 0.5, 0.75, 0.5, 0.75, 1.0, 0.625, 1.0, 0.625, 0.5, 0.625, 0.5, 0.625, 1.0, 0.5, 1.0, 0.5, 0.5, 0.5, 0.5, 0.5, 1.0, 0.375, 1.0, 0.375, 0.5, 0.375, 0.5, 0.375, 1.0, 0.25, 1.0, 0.25, 0.5, 0.4197, 0.4197, 0.25, 0.49, 0.08029, 0.4197, 0.01, 0.25, 0.08029, 0.08029, 0.25, 0.01, 0.4197, 0.08029, 0.49, 0.25, 0.25, 0.5, 0.25, 1.0, 0.125, 1.0, 0.125, 0.5, 0.125, 0.5, 0.125, 1.0, 0.0, 1.0, 0.0, 0.5, 0.75, 0.49, 0.9197, 0.4197, 0.99, 0.25, 0.9197, 0.08029, 0.75, 0.01, 0.5803, 0.08029, 0.51, 0.25, 0.5803, 0.4197])
me_005.use_remesh_fix_poles = True
me_005.use_remesh_preserve_attributes = False
me_005.use_mirror_vertex_groups = False
me_005.update()

# ---- objects
ob_x = bpy.data.objects.new('円柱', me_x)
ob_001 = bpy.data.objects.new('円柱.001', me_001)
ob_002 = bpy.data.objects.new('円柱.002', me_002)
ob_003 = bpy.data.objects.new('円柱.003', me_005)

# ---- transforms, parenting, visibility, modifiers, constraints
ob_x.location = (0.0, -0.01674, 0.0)
ob_x.scale = (1.0, 1.609, 0.1655)
ob_x.lineart.crease_threshold = 0.0
ob_001.location = (0.0, 0.03179, 0.0)
ob_001.scale = (1.0, 1.609, 0.1655)
ob_001.lineart.crease_threshold = 0.0
ob_002.location = (-0.008795, 0.003783, -0.1666)
ob_002.rotation_euler = (-0.0, 1.571, 0.0)
ob_002.scale = (0.06732, 0.06732, 1.044)
ob_002.lineart.crease_threshold = 0.0
ob_003.location = (0.02096, 0.006157, -0.1223)
ob_003.scale = (0.2449, 0.2449, 0.03166)
ob_003.lineart.crease_threshold = 0.0

# ---- collection membership
col_collection.objects.link(ob_x)
col_collection.objects.link(ob_001)
col_collection.objects.link(ob_002)
col_collection.objects.link(ob_003)

# ---- scene / render settings (as saved in the file)
scene.frame_start = 1; scene.frame_end = 250; scene.frame_set(1)
scene.render.engine = 'BLENDER_EEVEE_NEXT'
scene.cycles.use_denoising = False
scene.cycles.samples = 128
scene.cycles.sampling_pattern = 'TABULATED_SOBOL'
scene.cycles.use_adaptive_sampling = False
scene.cycles.use_light_tree = False
scene.view_settings.view_transform = 'Filmic'
bpy.context.view_layer.update()

# ---- added for rendering (the .blend has no active camera and no usable light): camera, sun
cam_auto = bpy.data.cameras.new('AutoCamera')
cam_auto.lens = 50.0
cam_auto.sensor_width = 36.0
cam_auto.clip_end = 1000.0
ob_auto_camera = bpy.data.objects.new('AutoCamera', cam_auto)
scene.collection.objects.link(ob_auto_camera)
ob_auto_camera.location = (3.59677, -4.31916, 2.84946)
ob_auto_camera.rotation_euler = (1.09748, -7.21219e-08, 0.694738)
scene.camera = ob_auto_camera
light_auto_sun = bpy.data.lights.new('AutoSun', 'SUN')
light_auto_sun.energy = 3.0
light_auto_sun.angle = 0.0523599
ob_auto_sun = bpy.data.objects.new('AutoSun', light_auto_sun)
scene.collection.objects.link(ob_auto_sun)
ob_auto_sun.rotation_euler = (0.872665, 0.174533, 0.523599)
bpy.context.view_layer.update()
